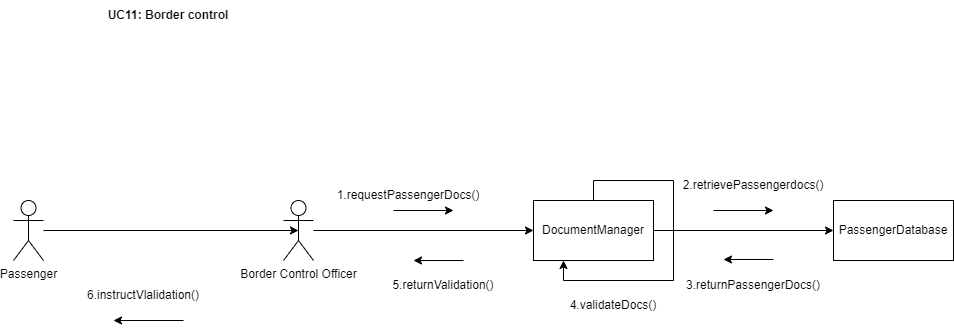

The diagram above was exported from draw.io. Its source (the exported page's mxGraphModel, read from the mxfile embedded in the PNG):
<mxGraphModel dx="2044" dy="600" grid="1" gridSize="10" guides="1" tooltips="1" connect="1" arrows="1" fold="1" page="1" pageScale="1" pageWidth="850" pageHeight="1100" math="0" shadow="0">
  <root>
    <mxCell id="0" />
    <mxCell id="1" parent="0" />
    <mxCell id="1J__r2GiU54jZ3_ZzZIO-1" value="&lt;b&gt;UC11: Border control&lt;/b&gt;" style="text;html=1;align=center;verticalAlign=middle;whiteSpace=wrap;rounded=0;" parent="1" vertex="1">
      <mxGeometry x="30" y="70" width="210" height="30" as="geometry" />
    </mxCell>
    <mxCell id="1J__r2GiU54jZ3_ZzZIO-2" value="PassengerDatabase" style="rounded=0;whiteSpace=wrap;html=1;" parent="1" vertex="1">
      <mxGeometry x="800" y="270" width="120" height="60" as="geometry" />
    </mxCell>
    <mxCell id="1J__r2GiU54jZ3_ZzZIO-10" style="edgeStyle=orthogonalEdgeStyle;rounded=0;orthogonalLoop=1;jettySize=auto;html=1;entryX=0;entryY=0.5;entryDx=0;entryDy=0;" parent="1" source="1J__r2GiU54jZ3_ZzZIO-3" target="1J__r2GiU54jZ3_ZzZIO-2" edge="1">
      <mxGeometry relative="1" as="geometry" />
    </mxCell>
    <mxCell id="1J__r2GiU54jZ3_ZzZIO-3" value="DocumentManager" style="rounded=0;whiteSpace=wrap;html=1;" parent="1" vertex="1">
      <mxGeometry x="500" y="270" width="120" height="60" as="geometry" />
    </mxCell>
    <mxCell id="1J__r2GiU54jZ3_ZzZIO-4" value="Passenger" style="shape=umlActor;verticalLabelPosition=bottom;verticalAlign=top;html=1;outlineConnect=0;" parent="1" vertex="1">
      <mxGeometry x="-20" y="270" width="30" height="60" as="geometry" />
    </mxCell>
    <mxCell id="1J__r2GiU54jZ3_ZzZIO-9" style="edgeStyle=orthogonalEdgeStyle;rounded=0;orthogonalLoop=1;jettySize=auto;html=1;" parent="1" source="1J__r2GiU54jZ3_ZzZIO-5" target="1J__r2GiU54jZ3_ZzZIO-3" edge="1">
      <mxGeometry relative="1" as="geometry" />
    </mxCell>
    <mxCell id="1J__r2GiU54jZ3_ZzZIO-5" value="Border Control Officer" style="shape=umlActor;verticalLabelPosition=bottom;verticalAlign=top;html=1;outlineConnect=0;" parent="1" vertex="1">
      <mxGeometry x="250" y="270" width="30" height="60" as="geometry" />
    </mxCell>
    <mxCell id="1J__r2GiU54jZ3_ZzZIO-8" style="edgeStyle=orthogonalEdgeStyle;rounded=0;orthogonalLoop=1;jettySize=auto;html=1;entryX=0.5;entryY=0.5;entryDx=0;entryDy=0;entryPerimeter=0;" parent="1" source="1J__r2GiU54jZ3_ZzZIO-4" target="1J__r2GiU54jZ3_ZzZIO-5" edge="1">
      <mxGeometry relative="1" as="geometry" />
    </mxCell>
    <mxCell id="1J__r2GiU54jZ3_ZzZIO-11" value="" style="endArrow=classic;html=1;rounded=0;" parent="1" edge="1">
      <mxGeometry width="50" height="50" relative="1" as="geometry">
        <mxPoint x="150" y="390" as="sourcePoint" />
        <mxPoint x="80" y="390" as="targetPoint" />
      </mxGeometry>
    </mxCell>
    <mxCell id="1J__r2GiU54jZ3_ZzZIO-12" value="6.instructVlalidation()" style="text;html=1;align=center;verticalAlign=middle;whiteSpace=wrap;rounded=0;" parent="1" vertex="1">
      <mxGeometry x="80" y="350" width="60" height="30" as="geometry" />
    </mxCell>
    <mxCell id="1J__r2GiU54jZ3_ZzZIO-13" value="" style="endArrow=classic;html=1;rounded=0;" parent="1" edge="1">
      <mxGeometry width="50" height="50" relative="1" as="geometry">
        <mxPoint x="680" y="280" as="sourcePoint" />
        <mxPoint x="740" y="280" as="targetPoint" />
      </mxGeometry>
    </mxCell>
    <mxCell id="1J__r2GiU54jZ3_ZzZIO-14" value="1.requestPassengerDocs()" style="text;html=1;align=center;verticalAlign=middle;whiteSpace=wrap;rounded=0;" parent="1" vertex="1">
      <mxGeometry x="320" y="250" width="110" height="30" as="geometry" />
    </mxCell>
    <mxCell id="1J__r2GiU54jZ3_ZzZIO-15" value="" style="endArrow=classic;html=1;rounded=0;" parent="1" edge="1">
      <mxGeometry width="50" height="50" relative="1" as="geometry">
        <mxPoint x="360" y="280" as="sourcePoint" />
        <mxPoint x="420" y="280" as="targetPoint" />
      </mxGeometry>
    </mxCell>
    <mxCell id="1J__r2GiU54jZ3_ZzZIO-16" value="2.retrievePassengerdocs()" style="text;html=1;align=center;verticalAlign=middle;whiteSpace=wrap;rounded=0;" parent="1" vertex="1">
      <mxGeometry x="690" y="240" width="60" height="30" as="geometry" />
    </mxCell>
    <mxCell id="1J__r2GiU54jZ3_ZzZIO-19" style="edgeStyle=orthogonalEdgeStyle;rounded=0;orthogonalLoop=1;jettySize=auto;html=1;exitX=0.5;exitY=0;exitDx=0;exitDy=0;entryX=0.25;entryY=1;entryDx=0;entryDy=0;" parent="1" source="1J__r2GiU54jZ3_ZzZIO-3" target="1J__r2GiU54jZ3_ZzZIO-3" edge="1">
      <mxGeometry relative="1" as="geometry" />
    </mxCell>
    <mxCell id="1J__r2GiU54jZ3_ZzZIO-20" value="4.validateDocs()" style="text;html=1;align=center;verticalAlign=middle;whiteSpace=wrap;rounded=0;" parent="1" vertex="1">
      <mxGeometry x="550" y="360" width="60" height="30" as="geometry" />
    </mxCell>
    <mxCell id="sV5hWcYojOxiUkYaC3l5-3" value="" style="endArrow=classic;html=1;rounded=0;" edge="1" parent="1">
      <mxGeometry width="50" height="50" relative="1" as="geometry">
        <mxPoint x="740" y="329" as="sourcePoint" />
        <mxPoint x="690" y="329" as="targetPoint" />
      </mxGeometry>
    </mxCell>
    <mxCell id="2PV6yNWMEJ58Pwbop4FS-1" value="3.returnPassengerDocs()" style="text;html=1;align=center;verticalAlign=middle;whiteSpace=wrap;rounded=0;" vertex="1" parent="1">
      <mxGeometry x="690" y="340" width="60" height="30" as="geometry" />
    </mxCell>
    <mxCell id="2PV6yNWMEJ58Pwbop4FS-2" value="" style="endArrow=classic;html=1;rounded=0;" edge="1" parent="1">
      <mxGeometry width="50" height="50" relative="1" as="geometry">
        <mxPoint x="430" y="330" as="sourcePoint" />
        <mxPoint x="380" y="330" as="targetPoint" />
      </mxGeometry>
    </mxCell>
    <mxCell id="2PV6yNWMEJ58Pwbop4FS-3" value="5.returnValidation()" style="text;html=1;align=center;verticalAlign=middle;whiteSpace=wrap;rounded=0;" vertex="1" parent="1">
      <mxGeometry x="380" y="340" width="60" height="30" as="geometry" />
    </mxCell>
  </root>
</mxGraphModel>